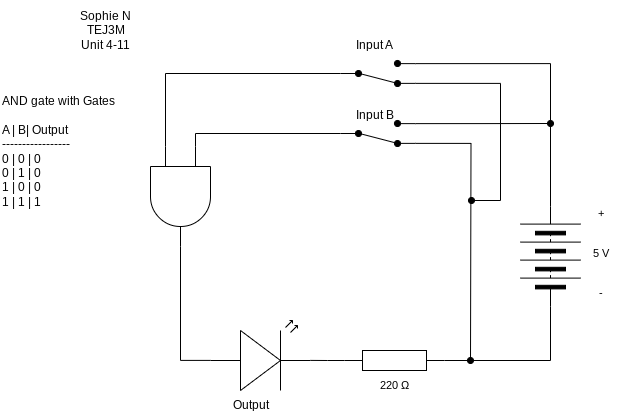

The diagram above was exported from draw.io. Its source (the exported page's mxGraphModel, read from the mxfile embedded in the PNG):
<mxGraphModel dx="1086" dy="658" grid="1" gridSize="10" guides="1" tooltips="1" connect="1" arrows="1" fold="1" page="1" pageScale="1" pageWidth="827" pageHeight="1169" math="0" shadow="0">
  <root>
    <mxCell id="0" />
    <mxCell id="1" parent="0" />
    <mxCell id="12" style="edgeStyle=orthogonalEdgeStyle;shape=connector;curved=0;rounded=0;html=1;exitX=0;exitY=0.25;exitDx=0;exitDy=0;exitPerimeter=0;entryX=0;entryY=0.5;entryDx=0;entryDy=0;strokeColor=default;align=center;verticalAlign=middle;fontFamily=Helvetica;fontSize=11;fontColor=default;labelBackgroundColor=default;endArrow=none;endFill=0;" edge="1" parent="1" source="2" target="7">
      <mxGeometry relative="1" as="geometry" />
    </mxCell>
    <mxCell id="13" style="edgeStyle=orthogonalEdgeStyle;shape=connector;curved=0;rounded=0;html=1;exitX=0;exitY=0.75;exitDx=0;exitDy=0;exitPerimeter=0;entryX=0;entryY=0.5;entryDx=0;entryDy=0;strokeColor=default;align=center;verticalAlign=middle;fontFamily=Helvetica;fontSize=11;fontColor=default;labelBackgroundColor=default;endArrow=none;endFill=0;" edge="1" parent="1" source="2" target="5">
      <mxGeometry relative="1" as="geometry" />
    </mxCell>
    <mxCell id="2" value="" style="verticalLabelPosition=bottom;shadow=0;dashed=0;align=center;html=1;verticalAlign=top;shape=mxgraph.electrical.logic_gates.logic_gate;operation=and;rotation=90;" vertex="1" parent="1">
      <mxGeometry x="150" y="296" width="100" height="60" as="geometry" />
    </mxCell>
    <mxCell id="3" value="" style="verticalLabelPosition=bottom;shadow=0;dashed=0;align=center;html=1;verticalAlign=top;shape=mxgraph.electrical.opto_electronics.led_2;pointerEvents=1;" vertex="1" parent="1">
      <mxGeometry x="230" y="450" width="100" height="70" as="geometry" />
    </mxCell>
    <mxCell id="4" value="" style="pointerEvents=1;verticalLabelPosition=bottom;shadow=0;dashed=0;align=center;html=1;verticalAlign=top;shape=mxgraph.electrical.resistors.resistor_1;" vertex="1" parent="1">
      <mxGeometry x="364" y="480" width="100" height="20" as="geometry" />
    </mxCell>
    <mxCell id="14" style="edgeStyle=orthogonalEdgeStyle;shape=connector;curved=0;rounded=0;html=1;exitX=1;exitY=0.12;exitDx=0;exitDy=0;entryX=1;entryY=0.5;entryDx=0;entryDy=0;strokeColor=default;align=center;verticalAlign=middle;fontFamily=Helvetica;fontSize=11;fontColor=default;labelBackgroundColor=default;endArrow=none;endFill=0;" edge="1" parent="1" source="5" target="6">
      <mxGeometry relative="1" as="geometry" />
    </mxCell>
    <mxCell id="17" style="edgeStyle=orthogonalEdgeStyle;shape=connector;curved=0;rounded=0;html=1;exitX=1;exitY=0.88;exitDx=0;exitDy=0;strokeColor=default;align=center;verticalAlign=middle;fontFamily=Helvetica;fontSize=11;fontColor=default;labelBackgroundColor=default;endArrow=oval;endFill=1;" edge="1" parent="1" source="5">
      <mxGeometry relative="1" as="geometry">
        <mxPoint x="491" y="330" as="targetPoint" />
        <Array as="points">
          <mxPoint x="520" y="213" />
          <mxPoint x="520" y="330" />
        </Array>
      </mxGeometry>
    </mxCell>
    <mxCell id="5" value="" style="html=1;shape=mxgraph.electrical.electro-mechanical.twoWaySwitch;aspect=fixed;elSwitchState=2;flipV=1;fillColor=#000000;" vertex="1" parent="1">
      <mxGeometry x="360" y="190" width="75" height="26" as="geometry" />
    </mxCell>
    <mxCell id="6" value="" style="pointerEvents=1;verticalLabelPosition=bottom;shadow=0;dashed=0;align=center;html=1;verticalAlign=top;shape=mxgraph.electrical.miscellaneous.batteryStack;rotation=-90;" vertex="1" parent="1">
      <mxGeometry x="520" y="356" width="100" height="60" as="geometry" />
    </mxCell>
    <mxCell id="15" style="edgeStyle=orthogonalEdgeStyle;shape=connector;curved=0;rounded=0;html=1;exitX=1;exitY=0.12;exitDx=0;exitDy=0;strokeColor=default;align=center;verticalAlign=middle;fontFamily=Helvetica;fontSize=11;fontColor=default;labelBackgroundColor=default;endArrow=oval;endFill=1;" edge="1" parent="1" source="7">
      <mxGeometry relative="1" as="geometry">
        <mxPoint x="570" y="253" as="targetPoint" />
      </mxGeometry>
    </mxCell>
    <mxCell id="16" style="edgeStyle=orthogonalEdgeStyle;shape=connector;curved=0;rounded=0;html=1;exitX=1;exitY=0.88;exitDx=0;exitDy=0;strokeColor=default;align=center;verticalAlign=middle;fontFamily=Helvetica;fontSize=11;fontColor=default;labelBackgroundColor=default;endArrow=oval;endFill=1;" edge="1" parent="1" source="7">
      <mxGeometry relative="1" as="geometry">
        <mxPoint x="490" y="490" as="targetPoint" />
      </mxGeometry>
    </mxCell>
    <mxCell id="7" value="" style="html=1;shape=mxgraph.electrical.electro-mechanical.twoWaySwitch;aspect=fixed;elSwitchState=2;flipV=1;fillColor=#000000;" vertex="1" parent="1">
      <mxGeometry x="360" y="250" width="75" height="26" as="geometry" />
    </mxCell>
    <mxCell id="8" style="edgeStyle=orthogonalEdgeStyle;html=1;exitX=0;exitY=0.5;exitDx=0;exitDy=0;entryX=1;entryY=0.5;entryDx=0;entryDy=0;entryPerimeter=0;rounded=0;curved=0;endArrow=none;endFill=0;" edge="1" parent="1" source="6" target="4">
      <mxGeometry relative="1" as="geometry" />
    </mxCell>
    <mxCell id="9" style="edgeStyle=orthogonalEdgeStyle;shape=connector;curved=0;rounded=0;html=1;exitX=0;exitY=0.5;exitDx=0;exitDy=0;exitPerimeter=0;entryX=1;entryY=0.57;entryDx=0;entryDy=0;entryPerimeter=0;strokeColor=default;align=center;verticalAlign=middle;fontFamily=Helvetica;fontSize=11;fontColor=default;labelBackgroundColor=default;endArrow=none;endFill=0;" edge="1" parent="1" source="4" target="3">
      <mxGeometry relative="1" as="geometry" />
    </mxCell>
    <mxCell id="11" style="edgeStyle=orthogonalEdgeStyle;shape=connector;curved=0;rounded=0;html=1;exitX=0;exitY=0.57;exitDx=0;exitDy=0;exitPerimeter=0;entryX=1;entryY=0.5;entryDx=0;entryDy=0;entryPerimeter=0;strokeColor=default;align=center;verticalAlign=middle;fontFamily=Helvetica;fontSize=11;fontColor=default;labelBackgroundColor=default;endArrow=none;endFill=0;" edge="1" parent="1" source="3" target="2">
      <mxGeometry relative="1" as="geometry" />
    </mxCell>
    <mxCell id="18" value="Sophie N&lt;div&gt;TEJ3M&lt;/div&gt;&lt;div&gt;Unit 4-11&lt;/div&gt;" style="text;html=1;align=center;verticalAlign=middle;resizable=0;points=[];autosize=1;strokeColor=none;fillColor=none;" vertex="1" parent="1">
      <mxGeometry x="90" y="130" width="70" height="60" as="geometry" />
    </mxCell>
    <mxCell id="20" value="AND gate with Gates&lt;div&gt;&lt;br&gt;&lt;/div&gt;&lt;div&gt;A | B| Output&lt;/div&gt;&lt;div&gt;-----------------&lt;/div&gt;&lt;div&gt;0 | 0 | 0&lt;/div&gt;&lt;div&gt;0 | 1 | 0&lt;/div&gt;&lt;div&gt;1 | 0 | 0&lt;/div&gt;&lt;div&gt;1 | 1 | 1&lt;/div&gt;" style="text;html=1;align=left;verticalAlign=middle;resizable=0;points=[];autosize=1;strokeColor=none;fillColor=none;" vertex="1" parent="1">
      <mxGeometry x="20" y="216" width="140" height="130" as="geometry" />
    </mxCell>
    <mxCell id="21" value="220&amp;nbsp;Ω" style="text;html=1;align=center;verticalAlign=middle;resizable=0;points=[];autosize=1;strokeColor=none;fillColor=none;fontFamily=Helvetica;fontSize=11;fontColor=default;labelBackgroundColor=default;" vertex="1" parent="1">
      <mxGeometry x="389" y="500" width="50" height="30" as="geometry" />
    </mxCell>
    <mxCell id="22" value="Output" style="text;html=1;align=center;verticalAlign=middle;resizable=0;points=[];autosize=1;strokeColor=none;fillColor=none;" vertex="1" parent="1">
      <mxGeometry x="240" y="520" width="60" height="30" as="geometry" />
    </mxCell>
    <mxCell id="23" value="5 V" style="text;html=1;align=center;verticalAlign=middle;resizable=0;points=[];autosize=1;strokeColor=none;fillColor=none;fontFamily=Helvetica;fontSize=11;fontColor=default;labelBackgroundColor=default;" vertex="1" parent="1">
      <mxGeometry x="600" y="368" width="40" height="30" as="geometry" />
    </mxCell>
    <mxCell id="24" value="+" style="text;html=1;align=center;verticalAlign=middle;resizable=0;points=[];autosize=1;strokeColor=none;fillColor=none;fontFamily=Helvetica;fontSize=11;fontColor=default;labelBackgroundColor=default;" vertex="1" parent="1">
      <mxGeometry x="605" y="328" width="30" height="30" as="geometry" />
    </mxCell>
    <mxCell id="25" value="-" style="text;html=1;align=center;verticalAlign=middle;resizable=0;points=[];autosize=1;strokeColor=none;fillColor=none;fontFamily=Helvetica;fontSize=11;fontColor=default;labelBackgroundColor=default;" vertex="1" parent="1">
      <mxGeometry x="605" y="408" width="30" height="30" as="geometry" />
    </mxCell>
    <mxCell id="26" value="Input A" style="text;html=1;align=center;verticalAlign=middle;resizable=0;points=[];autosize=1;strokeColor=none;fillColor=none;" vertex="1" parent="1">
      <mxGeometry x="364" y="160" width="60" height="30" as="geometry" />
    </mxCell>
    <mxCell id="27" value="Input B" style="text;html=1;align=center;verticalAlign=middle;resizable=0;points=[];autosize=1;strokeColor=none;fillColor=none;" vertex="1" parent="1">
      <mxGeometry x="364" y="230" width="60" height="30" as="geometry" />
    </mxCell>
  </root>
</mxGraphModel>